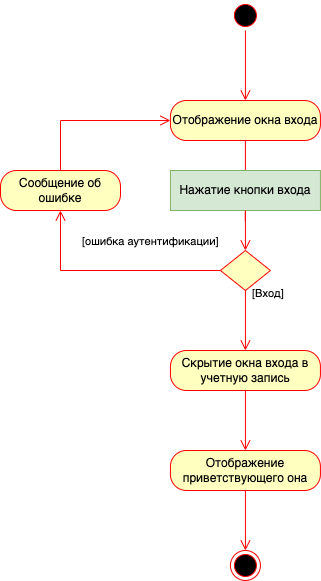

The diagram above was exported from draw.io. Its source (the exported page's mxGraphModel, read from the mxfile embedded in the PNG):
<mxGraphModel dx="946" dy="571" grid="1" gridSize="10" guides="1" tooltips="1" connect="1" arrows="1" fold="1" page="1" pageScale="1" pageWidth="1100" pageHeight="850" background="none" math="0" shadow="0">
  <root>
    <mxCell id="0" />
    <mxCell id="1" parent="0" />
    <mxCell id="iiSLJl6n_7BanvHFrP1l-1" value="" style="ellipse;html=1;shape=endState;fillColor=#000000;strokeColor=#ff0000;rotation=0;" parent="1" vertex="1">
      <mxGeometry x="399.91999999999996" y="590" width="30" height="30" as="geometry" />
    </mxCell>
    <mxCell id="iiSLJl6n_7BanvHFrP1l-2" value="" style="ellipse;html=1;shape=startState;fillColor=#000000;strokeColor=#ff0000;" parent="1" vertex="1">
      <mxGeometry x="399.91999999999996" y="40" width="30" height="30" as="geometry" />
    </mxCell>
    <mxCell id="iiSLJl6n_7BanvHFrP1l-3" value="" style="edgeStyle=orthogonalEdgeStyle;html=1;verticalAlign=bottom;endArrow=open;endSize=8;strokeColor=#ff0000;rounded=0;entryX=0.5;entryY=0;entryDx=0;entryDy=0;" parent="1" source="iiSLJl6n_7BanvHFrP1l-2" target="iiSLJl6n_7BanvHFrP1l-8" edge="1">
      <mxGeometry relative="1" as="geometry">
        <mxPoint x="414.91999999999996" y="140" as="targetPoint" />
      </mxGeometry>
    </mxCell>
    <mxCell id="iiSLJl6n_7BanvHFrP1l-8" value="Отображение окна входа" style="rounded=1;whiteSpace=wrap;html=1;arcSize=40;fontColor=#000000;fillColor=#ffffc0;strokeColor=#ff0000;" parent="1" vertex="1">
      <mxGeometry x="339.91999999999996" y="140" width="150" height="40" as="geometry" />
    </mxCell>
    <mxCell id="iiSLJl6n_7BanvHFrP1l-9" value="" style="edgeStyle=orthogonalEdgeStyle;html=1;verticalAlign=bottom;endArrow=open;endSize=8;strokeColor=#ff0000;rounded=0;entryX=0.5;entryY=0;entryDx=0;entryDy=0;" parent="1" source="iiSLJl6n_7BanvHFrP1l-8" target="iiSLJl6n_7BanvHFrP1l-19" edge="1">
      <mxGeometry relative="1" as="geometry">
        <mxPoint x="414.91999999999996" y="210" as="targetPoint" />
        <Array as="points">
          <mxPoint x="414.91999999999996" y="260" />
        </Array>
      </mxGeometry>
    </mxCell>
    <mxCell id="iiSLJl6n_7BanvHFrP1l-16" style="edgeStyle=orthogonalEdgeStyle;rounded=0;orthogonalLoop=1;jettySize=auto;html=1;exitX=0.5;exitY=1;exitDx=0;exitDy=0;" parent="1" edge="1">
      <mxGeometry relative="1" as="geometry">
        <mxPoint x="414.91999999999996" y="270" as="sourcePoint" />
        <mxPoint x="414.91999999999996" y="270" as="targetPoint" />
      </mxGeometry>
    </mxCell>
    <mxCell id="iiSLJl6n_7BanvHFrP1l-19" value="Нажатие кнопки входа" style="rounded=1;whiteSpace=wrap;html=1;arcSize=0;fillColor=#d5e8d4;strokeColor=#82b366;" parent="1" vertex="1">
      <mxGeometry x="339.91999999999996" y="210" width="150" height="40" as="geometry" />
    </mxCell>
    <mxCell id="iiSLJl6n_7BanvHFrP1l-20" value="" style="edgeStyle=orthogonalEdgeStyle;html=1;verticalAlign=bottom;endArrow=open;endSize=8;strokeColor=#ff0000;rounded=0;entryX=0.5;entryY=0;entryDx=0;entryDy=0;" parent="1" source="iiSLJl6n_7BanvHFrP1l-19" target="iiSLJl6n_7BanvHFrP1l-21" edge="1">
      <mxGeometry relative="1" as="geometry">
        <mxPoint x="414.91999999999996" y="320" as="targetPoint" />
      </mxGeometry>
    </mxCell>
    <mxCell id="iiSLJl6n_7BanvHFrP1l-21" value="" style="rhombus;whiteSpace=wrap;html=1;fillColor=#ffffc0;strokeColor=#ff0000;" parent="1" vertex="1">
      <mxGeometry x="389.91999999999996" y="290" width="50" height="40" as="geometry" />
    </mxCell>
    <mxCell id="iiSLJl6n_7BanvHFrP1l-22" value="[ошибка аутентификации]" style="edgeStyle=orthogonalEdgeStyle;html=1;align=left;verticalAlign=bottom;endArrow=open;endSize=8;strokeColor=#ff0000;rounded=0;exitX=0;exitY=0.5;exitDx=0;exitDy=0;entryX=0.5;entryY=1;entryDx=0;entryDy=0;" parent="1" source="iiSLJl6n_7BanvHFrP1l-21" target="-ak9l1b59QR9XtzChqTd-1" edge="1">
      <mxGeometry x="0.2723" y="-20" relative="1" as="geometry">
        <mxPoint x="230" y="220" as="targetPoint" />
        <Array as="points">
          <mxPoint x="230" y="310" />
        </Array>
        <mxPoint as="offset" />
      </mxGeometry>
    </mxCell>
    <mxCell id="iiSLJl6n_7BanvHFrP1l-23" value="[Вход]" style="edgeStyle=orthogonalEdgeStyle;html=1;align=left;verticalAlign=top;endArrow=open;endSize=8;strokeColor=#ff0000;rounded=0;entryX=0.5;entryY=0;entryDx=0;entryDy=0;" parent="1" source="iiSLJl6n_7BanvHFrP1l-21" target="iiSLJl6n_7BanvHFrP1l-25" edge="1">
      <mxGeometry x="-1" y="11" relative="1" as="geometry">
        <mxPoint x="414.91999999999996" y="380" as="targetPoint" />
        <Array as="points" />
        <mxPoint x="-6" y="-10" as="offset" />
      </mxGeometry>
    </mxCell>
    <mxCell id="iiSLJl6n_7BanvHFrP1l-25" value="Скрытие окна входа в учетную запись" style="rounded=1;whiteSpace=wrap;html=1;arcSize=40;fontColor=#000000;fillColor=#ffffc0;strokeColor=#ff0000;" parent="1" vertex="1">
      <mxGeometry x="339.91999999999996" y="390" width="150" height="40" as="geometry" />
    </mxCell>
    <mxCell id="iiSLJl6n_7BanvHFrP1l-27" value="Отображение приветствующего она" style="rounded=1;whiteSpace=wrap;html=1;arcSize=40;fontColor=#000000;fillColor=#ffffc0;strokeColor=#ff0000;" parent="1" vertex="1">
      <mxGeometry x="339.91999999999996" y="490" width="150" height="40" as="geometry" />
    </mxCell>
    <mxCell id="iiSLJl6n_7BanvHFrP1l-28" value="" style="edgeStyle=orthogonalEdgeStyle;html=1;align=left;verticalAlign=top;endArrow=open;endSize=8;strokeColor=#ff0000;rounded=0;entryX=0.5;entryY=0;entryDx=0;entryDy=0;exitX=0.5;exitY=1;exitDx=0;exitDy=0;" parent="1" source="iiSLJl6n_7BanvHFrP1l-25" target="iiSLJl6n_7BanvHFrP1l-27" edge="1">
      <mxGeometry x="1" y="-30" relative="1" as="geometry">
        <mxPoint x="424.91999999999985" y="400" as="targetPoint" />
        <mxPoint x="424.91999999999985" y="340" as="sourcePoint" />
        <Array as="points" />
        <mxPoint x="25" y="30" as="offset" />
      </mxGeometry>
    </mxCell>
    <mxCell id="iiSLJl6n_7BanvHFrP1l-30" value="" style="edgeStyle=orthogonalEdgeStyle;html=1;align=left;verticalAlign=top;endArrow=open;endSize=8;strokeColor=#ff0000;rounded=0;entryX=0.5;entryY=0;entryDx=0;entryDy=0;exitX=0.5;exitY=1;exitDx=0;exitDy=0;" parent="1" source="iiSLJl6n_7BanvHFrP1l-27" edge="1">
      <mxGeometry x="1" y="-30" relative="1" as="geometry">
        <mxPoint x="414.91999999999996" y="590" as="targetPoint" />
        <mxPoint x="424.91999999999996" y="440" as="sourcePoint" />
        <Array as="points" />
        <mxPoint x="25" y="30" as="offset" />
      </mxGeometry>
    </mxCell>
    <mxCell id="-ak9l1b59QR9XtzChqTd-1" value="Сообщение об ошибке" style="rounded=1;whiteSpace=wrap;html=1;arcSize=40;fontColor=#000000;fillColor=#ffffc0;strokeColor=#ff0000;" parent="1" vertex="1">
      <mxGeometry x="170" y="210" width="120" height="40" as="geometry" />
    </mxCell>
    <mxCell id="-ak9l1b59QR9XtzChqTd-2" value="" style="edgeStyle=orthogonalEdgeStyle;html=1;verticalAlign=bottom;endArrow=open;endSize=8;strokeColor=#ff0000;rounded=0;exitX=0.5;exitY=0;exitDx=0;exitDy=0;entryX=0;entryY=0.5;entryDx=0;entryDy=0;" parent="1" source="-ak9l1b59QR9XtzChqTd-1" target="iiSLJl6n_7BanvHFrP1l-8" edge="1">
      <mxGeometry relative="1" as="geometry">
        <mxPoint x="240" y="260" as="targetPoint" />
      </mxGeometry>
    </mxCell>
  </root>
</mxGraphModel>